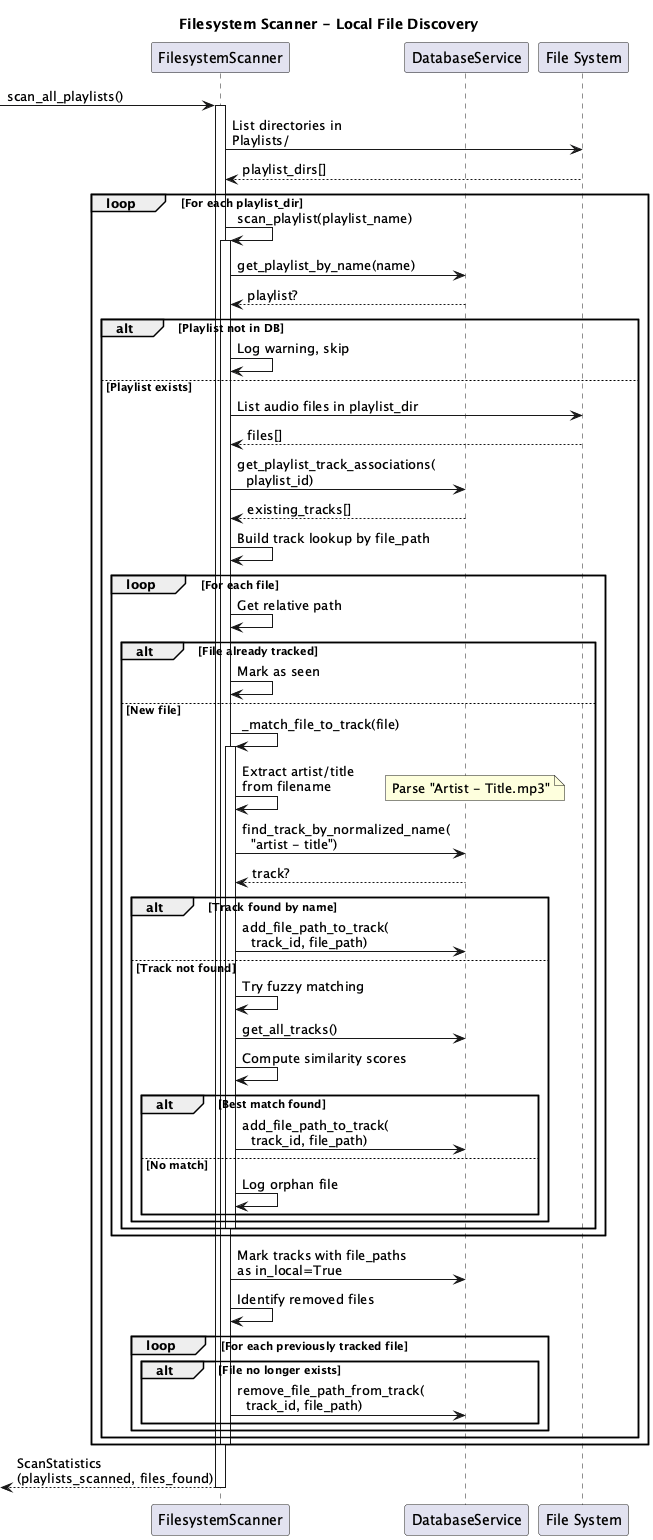

The diagram above was rendered by PlantUML. Its source (embedded in the PNG):
@startuml filesystem-scanner-flow
title Filesystem Scanner - Local File Discovery

participant FilesystemScanner as Scanner
participant DatabaseService as DB
participant "File System" as FS

-> Scanner: scan_all_playlists()
activate Scanner

Scanner -> FS: List directories in\nPlaylists/
FS --> Scanner: playlist_dirs[]

loop For each playlist_dir
    Scanner -> Scanner: scan_playlist(playlist_name)
    activate Scanner
    
    Scanner -> DB: get_playlist_by_name(name)
    DB --> Scanner: playlist?
    
    alt Playlist not in DB
        Scanner -> Scanner: Log warning, skip
    else Playlist exists
        Scanner -> FS: List audio files in playlist_dir
        FS --> Scanner: files[]
        
        Scanner -> DB: get_playlist_track_associations(\n  playlist_id)
        DB --> Scanner: existing_tracks[]
        
        Scanner -> Scanner: Build track lookup by file_path
        
        loop For each file
            Scanner -> Scanner: Get relative path
            
            alt File already tracked
                Scanner -> Scanner: Mark as seen
            else New file
                Scanner -> Scanner: _match_file_to_track(file)
                activate Scanner
                
                Scanner -> Scanner: Extract artist/title\nfrom filename
                note right: Parse "Artist - Title.mp3"
                
                Scanner -> DB: find_track_by_normalized_name(\n  "artist - title")
                DB --> Scanner: track?
                
                alt Track found by name
                    Scanner -> DB: add_file_path_to_track(\n  track_id, file_path)
                else Track not found
                    Scanner -> Scanner: Try fuzzy matching
                    Scanner -> DB: get_all_tracks()
                    Scanner -> Scanner: Compute similarity scores
                    
                    alt Best match found
                        Scanner -> DB: add_file_path_to_track(\n  track_id, file_path)
                    else No match
                        Scanner -> Scanner: Log orphan file
                    end
                end
                
                deactivate Scanner
            end
        end
        
        Scanner -> DB: Mark tracks with file_paths\nas in_local=True
        
        Scanner -> Scanner: Identify removed files
        loop For each previously tracked file
            alt File no longer exists
                Scanner -> DB: remove_file_path_from_track(\n  track_id, file_path)
            end
        end
    end
    
    deactivate Scanner
end

<-- Scanner: ScanStatistics\n(playlists_scanned, files_found)
deactivate Scanner

@enduml